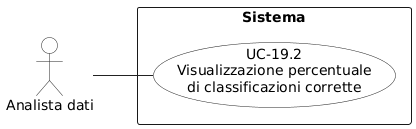

The diagram above was rendered by PlantUML. Its source (embedded in the PNG):
@startuml
left to right direction
skinparam shadowing false
skinparam backgroundColor white
skinparam packageStyle rectangle
skinparam linetype polyline

skinparam usecase {
  BorderColor #222222
  BackgroundColor white
  ArrowColor #222222
}

skinparam actor {
  BorderColor #222222
  BackgroundColor white
  ArrowColor #222222
}

actor "Analista dati" as AD

rectangle "Sistema" {
  usecase "UC-19.2\nVisualizzazione percentuale\ndi classificazioni corrette" as UC192
}

AD -- UC192
@enduml